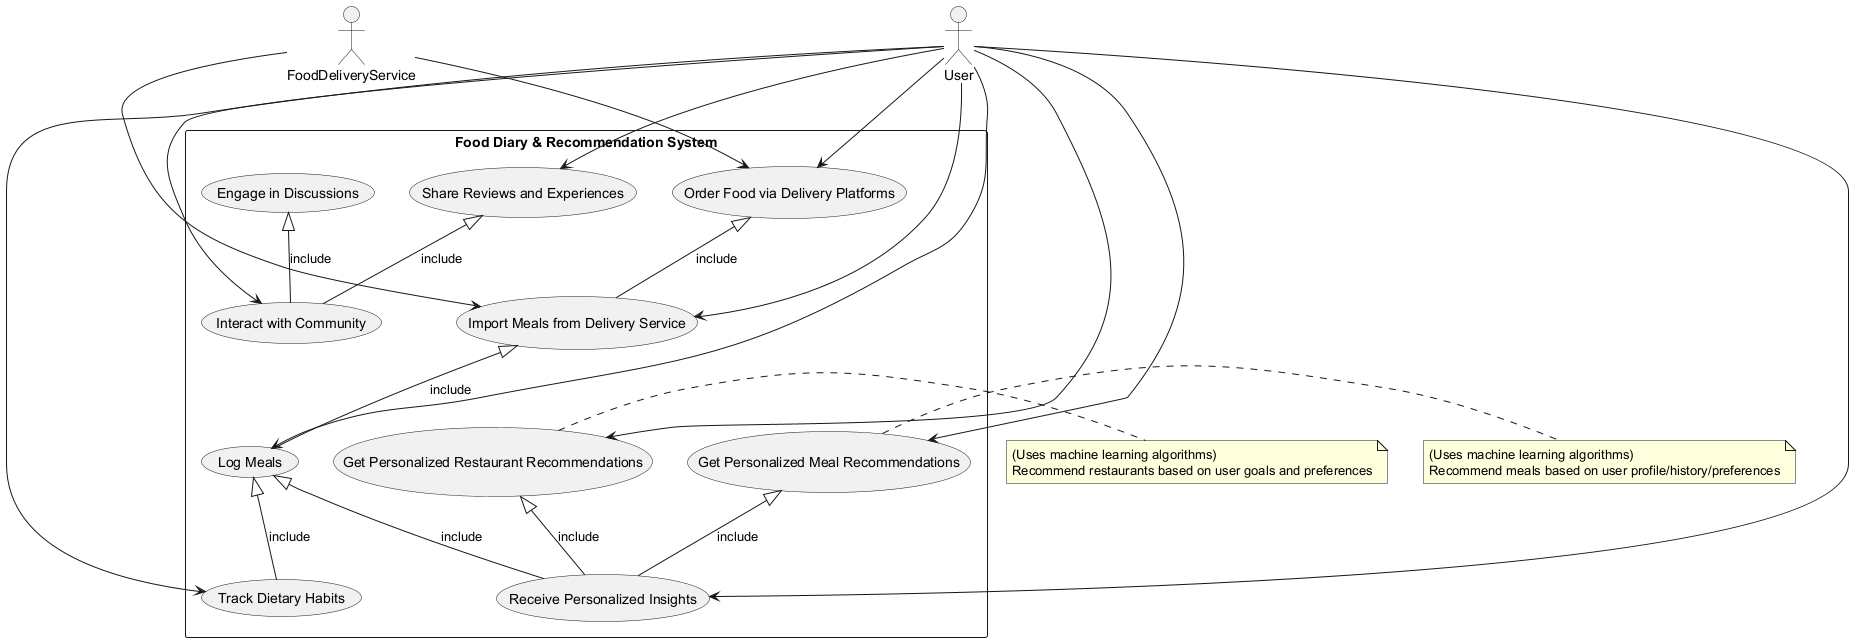

The diagram above was rendered by PlantUML. Its source (embedded in the PNG):
@startuml
' Food Diary & Recommendation System - Use Case Diagram

' Define actors
actor User
actor FoodDeliveryService as FDS

' System boundary
rectangle "Food Diary & Recommendation System" {
  
  ' Use cases related to food diary and logging
  usecase "Log Meals" as UC_LogMeals
  usecase "Track Dietary Habits" as UC_TrackHabits
  usecase "Receive Personalized Insights" as UC_Insights
  usecase "Import Meals from Delivery Service" as UC_ImportMeals

  ' Use cases related to recommendations
  usecase "Get Personalized Meal Recommendations" as UC_MealRec
  usecase "Get Personalized Restaurant Recommendations" as UC_RestaurantRec

  ' Use cases related to integration and ordering
  usecase "Order Food via Delivery Platforms" as UC_OrderFood

  ' Use cases related to community interaction
  usecase "Share Reviews and Experiences" as UC_ShareReviews
  usecase "Interact with Community" as UC_CommunityInteract
  usecase "Engage in Discussions" as UC_Discussions

  ' Relationships between use cases
  UC_LogMeals <|-- UC_TrackHabits : include
  UC_LogMeals <|-- UC_Insights : include
  UC_ImportMeals <|-- UC_LogMeals : include
  UC_OrderFood <|-- UC_ImportMeals : include

  ' Include for recommendations (personalized recommendations use ML)
  UC_MealRec <|-- UC_Insights : include
  UC_RestaurantRec <|-- UC_Insights : include

  ' Community use case relationships (optional extensions)
  UC_ShareReviews <|-- UC_CommunityInteract : include
  UC_Discussions <|-- UC_CommunityInteract : include
}

' Actor associations
User --> UC_LogMeals
User --> UC_TrackHabits
User --> UC_Insights
User --> UC_ImportMeals
User --> UC_MealRec
User --> UC_RestaurantRec
User --> UC_OrderFood
User --> UC_ShareReviews
User --> UC_CommunityInteract

FDS --> UC_ImportMeals
FDS --> UC_OrderFood

' Notes for non-functional specification and ML recommendation
note right of UC_MealRec
  (Uses machine learning algorithms)
  Recommend meals based on user profile/history/preferences
end note

note right of UC_RestaurantRec
  (Uses machine learning algorithms)
  Recommend restaurants based on user goals and preferences
end note

@enduml